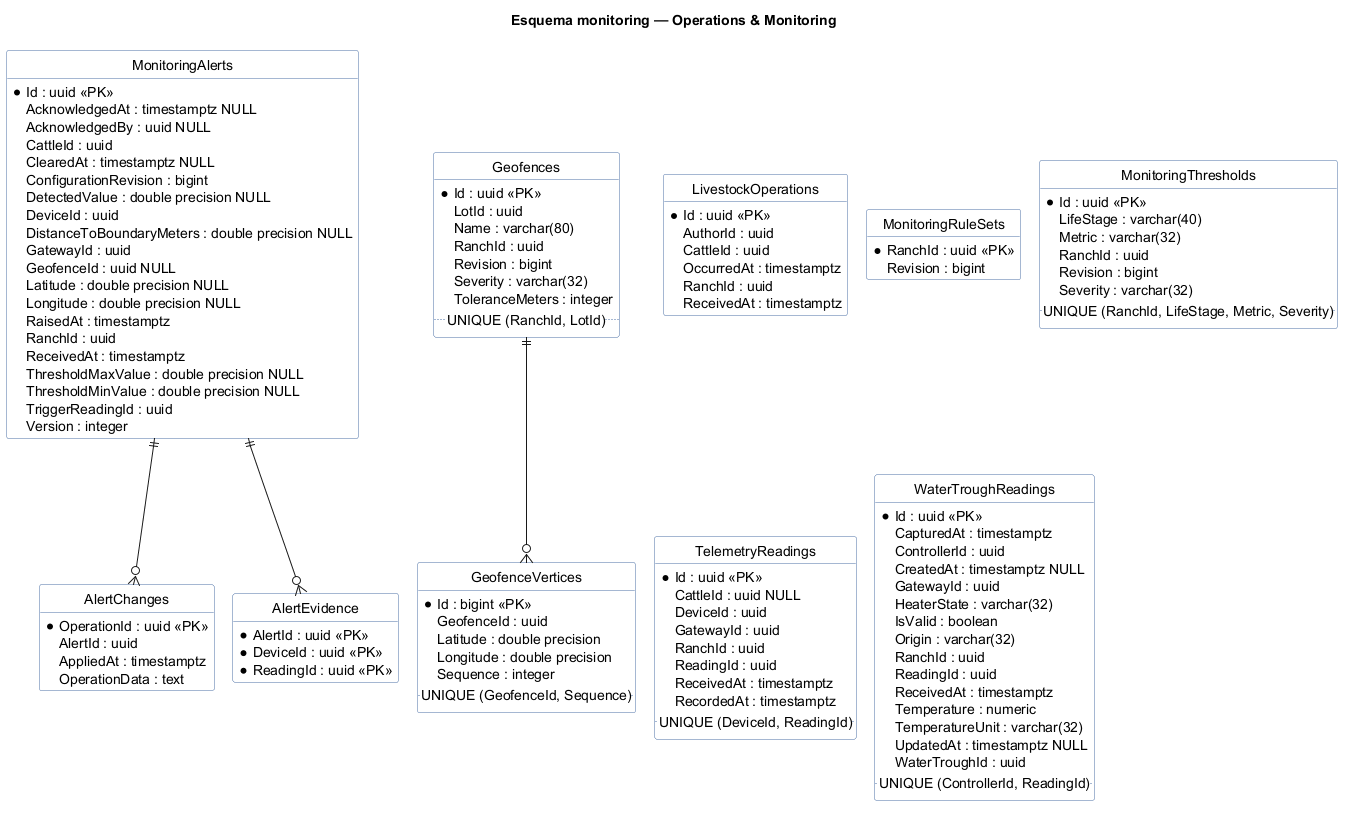

The diagram above was rendered by PlantUML. Its source (embedded in the PNG):
@startuml
!pragma layout smetana
skinparam shadowing false
skinparam linetype ortho
hide circle
hide methods
skinparam class {
  BackgroundColor #FFFFFF
  BorderColor #4A6FA5
}
title Esquema monitoring — Operations & Monitoring

entity "AlertChanges" as AlertChanges {
  * OperationId : uuid <<PK>>
  AlertId : uuid
  AppliedAt : timestamptz
  Kind : varchar(32)
  OperationData : text
}
entity "AlertEvidence" as AlertEvidence {
  * AlertId : uuid <<PK>>
  * DeviceId : uuid <<PK>>
  * ReadingId : uuid <<PK>>
}
entity "GeofenceVertices" as GeofenceVertices {
  * Id : bigint <<PK>>
  GeofenceId : uuid
  Latitude : double precision
  Longitude : double precision
  Sequence : integer
  .. UNIQUE (GeofenceId, Sequence) ..
}
entity "Geofences" as Geofences {
  * Id : uuid <<PK>>
  LotId : uuid
  Name : varchar(80)
  RanchId : uuid
  Revision : bigint
  Severity : varchar(32)
  ToleranceMeters : integer
  .. UNIQUE (RanchId, LotId) ..
}
entity "LivestockOperations" as LivestockOperations {
  * Id : uuid <<PK>>
  AuthorId : uuid
  CattleId : uuid
  Dose : varchar(60) NULL
  Observation : varchar(500) NULL
  OccurredAt : timestamptz
  Product : varchar(120) NULL
  RanchId : uuid
  ReceivedAt : timestamptz
  Type : varchar(32)
}
entity "MonitoringAlerts" as MonitoringAlerts {
  * Id : uuid <<PK>>
  AcknowledgedAt : timestamptz NULL
  AcknowledgedBy : uuid NULL
  Action : varchar(400) NULL
  CattleId : uuid
  ClearedAt : timestamptz NULL
  ConfigurationRevision : bigint
  DetectedValue : double precision NULL
  DeviceId : uuid
  DistanceToBoundaryMeters : double precision NULL
  Finding : varchar(400) NULL
  GatewayId : uuid
  GeofenceId : uuid NULL
  Latitude : double precision NULL
  Longitude : double precision NULL
  RaisedAt : timestamptz
  RanchId : uuid
  ReceivedAt : timestamptz
  Severity : varchar(32)
  Status : varchar(32)
  ThresholdMaxValue : double precision NULL
  ThresholdMinValue : double precision NULL
  TriggerReadingId : uuid
  Type : varchar(32)
  Version : integer
}
entity "MonitoringRuleSets" as MonitoringRuleSets {
  * RanchId : uuid <<PK>>
  Revision : bigint
}
entity "MonitoringThresholds" as MonitoringThresholds {
  * Id : uuid <<PK>>
  LifeStage : varchar(40)
  Metric : varchar(32)
  RanchId : uuid
  Revision : bigint
  Severity : varchar(32)
  .. UNIQUE (RanchId, LifeStage, Metric, Severity) ..
}
entity "TelemetryReadings" as TelemetryReadings {
  * Id : uuid <<PK>>
  CattleId : uuid NULL
  DeviceId : uuid
  GatewayId : uuid
  RanchId : uuid
  ReadingId : uuid
  ReceivedAt : timestamptz
  RecordedAt : timestamptz
  .. UNIQUE (DeviceId, ReadingId) ..
}
entity "WaterTroughReadings" as WaterTroughReadings {
  * Id : uuid <<PK>>
  CapturedAt : timestamptz
  ControllerId : uuid
  CreatedAt : timestamptz NULL
  GatewayId : uuid
  HeaterState : varchar(32)
  IsValid : boolean
  Origin : varchar(32)
  RanchId : uuid
  ReadingId : uuid
  ReceivedAt : timestamptz
  Temperature : numeric
  TemperatureUnit : varchar(32)
  UpdatedAt : timestamptz NULL
  WaterTroughId : uuid
  .. UNIQUE (ControllerId, ReadingId) ..
}

MonitoringAlerts ||--o{ AlertChanges
MonitoringAlerts ||--o{ AlertEvidence
Geofences ||--o{ GeofenceVertices
@enduml